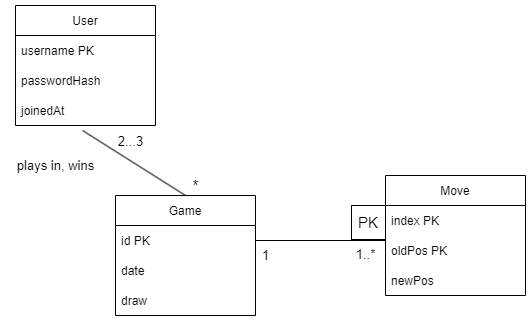

The diagram above was exported from draw.io. Its source (the exported page's mxGraphModel, read from the mxfile embedded in the PNG):
<mxGraphModel dx="1422" dy="834" grid="1" gridSize="10" guides="1" tooltips="1" connect="1" arrows="1" fold="1" page="1" pageScale="1" pageWidth="827" pageHeight="1169" math="0" shadow="0">
  <root>
    <mxCell id="0" />
    <mxCell id="1" parent="0" />
    <mxCell id="zp2FpeK2-9d-OJbPQ29G-3" value="User" style="swimlane;fontStyle=0;childLayout=stackLayout;horizontal=1;startSize=30;horizontalStack=0;resizeParent=1;resizeParentMax=0;resizeLast=0;collapsible=1;marginBottom=0;" parent="1" vertex="1">
      <mxGeometry x="160" y="90" width="140" height="120" as="geometry" />
    </mxCell>
    <mxCell id="zp2FpeK2-9d-OJbPQ29G-4" value="username PK" style="text;strokeColor=none;fillColor=none;align=left;verticalAlign=middle;spacingLeft=4;spacingRight=4;overflow=hidden;points=[[0,0.5],[1,0.5]];portConstraint=eastwest;rotatable=0;" parent="zp2FpeK2-9d-OJbPQ29G-3" vertex="1">
      <mxGeometry y="30" width="140" height="30" as="geometry" />
    </mxCell>
    <mxCell id="zp2FpeK2-9d-OJbPQ29G-5" value="passwordHash" style="text;strokeColor=none;fillColor=none;align=left;verticalAlign=middle;spacingLeft=4;spacingRight=4;overflow=hidden;points=[[0,0.5],[1,0.5]];portConstraint=eastwest;rotatable=0;" parent="zp2FpeK2-9d-OJbPQ29G-3" vertex="1">
      <mxGeometry y="60" width="140" height="30" as="geometry" />
    </mxCell>
    <mxCell id="Gas8yjvM9IdMcq6Umrcm-2" value="joinedAt" style="text;strokeColor=none;fillColor=none;align=left;verticalAlign=middle;spacingLeft=4;spacingRight=4;overflow=hidden;points=[[0,0.5],[1,0.5]];portConstraint=eastwest;rotatable=0;" vertex="1" parent="zp2FpeK2-9d-OJbPQ29G-3">
      <mxGeometry y="90" width="140" height="30" as="geometry" />
    </mxCell>
    <mxCell id="zp2FpeK2-9d-OJbPQ29G-10" value="Move" style="swimlane;fontStyle=0;childLayout=stackLayout;horizontal=1;startSize=30;horizontalStack=0;resizeParent=1;resizeParentMax=0;resizeLast=0;collapsible=1;marginBottom=0;" parent="1" vertex="1">
      <mxGeometry x="530" y="260" width="140" height="120" as="geometry" />
    </mxCell>
    <mxCell id="zp2FpeK2-9d-OJbPQ29G-11" value="index PK" style="text;strokeColor=none;fillColor=none;align=left;verticalAlign=middle;spacingLeft=4;spacingRight=4;overflow=hidden;points=[[0,0.5],[1,0.5]];portConstraint=eastwest;rotatable=0;" parent="zp2FpeK2-9d-OJbPQ29G-10" vertex="1">
      <mxGeometry y="30" width="140" height="30" as="geometry" />
    </mxCell>
    <mxCell id="zp2FpeK2-9d-OJbPQ29G-12" value="oldPos PK" style="text;strokeColor=none;fillColor=none;align=left;verticalAlign=middle;spacingLeft=4;spacingRight=4;overflow=hidden;points=[[0,0.5],[1,0.5]];portConstraint=eastwest;rotatable=0;" parent="zp2FpeK2-9d-OJbPQ29G-10" vertex="1">
      <mxGeometry y="60" width="140" height="30" as="geometry" />
    </mxCell>
    <mxCell id="zp2FpeK2-9d-OJbPQ29G-13" value="newPos" style="text;strokeColor=none;fillColor=none;align=left;verticalAlign=middle;spacingLeft=4;spacingRight=4;overflow=hidden;points=[[0,0.5],[1,0.5]];portConstraint=eastwest;rotatable=0;" parent="zp2FpeK2-9d-OJbPQ29G-10" vertex="1">
      <mxGeometry y="90" width="140" height="30" as="geometry" />
    </mxCell>
    <mxCell id="zp2FpeK2-9d-OJbPQ29G-18" value="Game" style="swimlane;fontStyle=0;childLayout=stackLayout;horizontal=1;startSize=30;horizontalStack=0;resizeParent=1;resizeParentMax=0;resizeLast=0;collapsible=1;marginBottom=0;" parent="1" vertex="1">
      <mxGeometry x="260" y="280" width="140" height="120" as="geometry" />
    </mxCell>
    <mxCell id="zp2FpeK2-9d-OJbPQ29G-19" value="id PK" style="text;strokeColor=none;fillColor=none;align=left;verticalAlign=middle;spacingLeft=4;spacingRight=4;overflow=hidden;points=[[0,0.5],[1,0.5]];portConstraint=eastwest;rotatable=0;" parent="zp2FpeK2-9d-OJbPQ29G-18" vertex="1">
      <mxGeometry y="30" width="140" height="30" as="geometry" />
    </mxCell>
    <mxCell id="zp2FpeK2-9d-OJbPQ29G-21" value="date" style="text;strokeColor=none;fillColor=none;align=left;verticalAlign=middle;spacingLeft=4;spacingRight=4;overflow=hidden;points=[[0,0.5],[1,0.5]];portConstraint=eastwest;rotatable=0;" parent="zp2FpeK2-9d-OJbPQ29G-18" vertex="1">
      <mxGeometry y="60" width="140" height="30" as="geometry" />
    </mxCell>
    <mxCell id="Gas8yjvM9IdMcq6Umrcm-1" value="draw" style="text;strokeColor=none;fillColor=none;align=left;verticalAlign=middle;spacingLeft=4;spacingRight=4;overflow=hidden;points=[[0,0.5],[1,0.5]];portConstraint=eastwest;rotatable=0;" vertex="1" parent="zp2FpeK2-9d-OJbPQ29G-18">
      <mxGeometry y="90" width="140" height="30" as="geometry" />
    </mxCell>
    <mxCell id="zp2FpeK2-9d-OJbPQ29G-23" value="" style="endArrow=none;html=1;rounded=0;exitX=0.5;exitY=0;exitDx=0;exitDy=0;entryX=0.479;entryY=1.167;entryDx=0;entryDy=0;entryPerimeter=0;" parent="1" source="zp2FpeK2-9d-OJbPQ29G-18" target="Gas8yjvM9IdMcq6Umrcm-2" edge="1">
      <mxGeometry width="50" height="50" relative="1" as="geometry">
        <mxPoint x="390" y="320" as="sourcePoint" />
        <mxPoint x="440" y="270" as="targetPoint" />
      </mxGeometry>
    </mxCell>
    <mxCell id="zp2FpeK2-9d-OJbPQ29G-24" value="&lt;font style=&quot;font-size: 15px&quot;&gt;*&lt;/font&gt;" style="text;html=1;align=center;verticalAlign=middle;resizable=0;points=[];autosize=1;strokeColor=none;fillColor=none;" parent="1" vertex="1">
      <mxGeometry x="330" y="260" width="20" height="20" as="geometry" />
    </mxCell>
    <mxCell id="zp2FpeK2-9d-OJbPQ29G-25" value="&lt;font style=&quot;font-size: 13px;&quot;&gt;2...3&lt;/font&gt;" style="text;html=1;align=center;verticalAlign=middle;resizable=0;points=[];autosize=1;strokeColor=none;fillColor=none;fontSize=15;" parent="1" vertex="1">
      <mxGeometry x="250" y="210" width="50" height="30" as="geometry" />
    </mxCell>
    <mxCell id="zp2FpeK2-9d-OJbPQ29G-27" value="" style="endArrow=none;html=1;rounded=0;fontSize=15;exitX=1;exitY=0.5;exitDx=0;exitDy=0;" parent="1" source="zp2FpeK2-9d-OJbPQ29G-19" edge="1">
      <mxGeometry width="50" height="50" relative="1" as="geometry">
        <mxPoint x="390" y="320" as="sourcePoint" />
        <mxPoint x="530" y="325" as="targetPoint" />
      </mxGeometry>
    </mxCell>
    <mxCell id="zp2FpeK2-9d-OJbPQ29G-29" value="PK" style="whiteSpace=wrap;html=1;aspect=fixed;fontSize=15;" parent="1" vertex="1">
      <mxGeometry x="496" y="290" width="34" height="34" as="geometry" />
    </mxCell>
    <mxCell id="inJnbzl9fER47LQUmFhR-1" value="&lt;font style=&quot;font-size: 13px;&quot;&gt;1&lt;/font&gt;" style="text;html=1;align=center;verticalAlign=middle;resizable=0;points=[];autosize=1;strokeColor=none;fillColor=none;" parent="1" vertex="1">
      <mxGeometry x="395" y="325" width="30" height="30" as="geometry" />
    </mxCell>
    <mxCell id="inJnbzl9fER47LQUmFhR-2" value="1..*" style="text;html=1;align=center;verticalAlign=middle;resizable=0;points=[];autosize=1;strokeColor=none;fillColor=none;fontSize=13;" parent="1" vertex="1">
      <mxGeometry x="490" y="324" width="40" height="30" as="geometry" />
    </mxCell>
    <mxCell id="inJnbzl9fER47LQUmFhR-3" value="plays in, wins" style="text;html=1;align=center;verticalAlign=middle;resizable=0;points=[];autosize=1;strokeColor=none;fillColor=none;fontSize=13;" parent="1" vertex="1">
      <mxGeometry x="150" y="235" width="100" height="30" as="geometry" />
    </mxCell>
  </root>
</mxGraphModel>